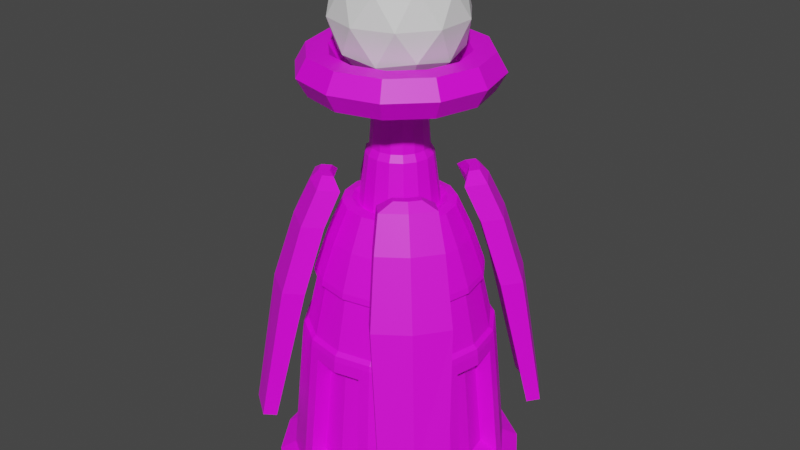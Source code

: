 # Source: AlienShieldGenerator.blend  (saved by Blender 3.6.11; exported with 4.5.12 LTS)
import bpy
from mathutils import Matrix  # noqa: F401  (used for matrix-valued properties, if any)

bpy.ops.wm.read_factory_settings(use_empty=True)
scene = bpy.context.scene
scene.name = 'Scene'

# ---- collections
col_collection = bpy.data.collections.new('Collection'); scene.collection.children.link(col_collection)

# ---- images (referenced by path relative to the original .blend; pixels are not part of the script)
import os
ASSET_DIR = os.environ.get("B2B_ASSET_DIR", "")  # directory of the original .blend (textures are referenced by path, not embedded)
HERE = os.path.dirname(os.path.abspath(__file__))  # packed textures are extracted next to this script under _unpacked/

def load_image(name, relpath, width, height, colorspace="sRGB"):
    """Load a texture the original file referenced (path relative to the .blend, or extracted next to this script)."""
    p = next((c for c in (os.path.join(HERE, relpath), os.path.join(ASSET_DIR, relpath)) if relpath and os.path.exists(c)), "")
    if p:
        img = bpy.data.images.load(p, check_existing=True)
        img.name = name
    else:  # same state as the original file: an image datablock whose file is absent (Cycles renders it pink)
        img = bpy.data.images.new(name, width, height)
        img.source = "FILE"
        img.filepath = "//" + (relpath or name)
    img.colorspace_settings.name = colorspace
    return img
img_blue_team_png = load_image('blue_team.png', 'blue_team.png', 1024, 1024, 'sRGB')

# ---- materials (node trees are filled in below, after node groups)
mat_material = bpy.data.materials.new('Material')
mat_material.alpha_threshold = 0.0
mat_material.use_transparent_shadow = False
mat_material.roughness = 0.5
mat_material.line_color = (0.0, 0.0, 0.0, 1.0)

# ---- material node trees
mat_material.use_nodes = True; mat_material.node_tree.nodes.clear()
_N = mat_material.node_tree.nodes; _L = mat_material.node_tree.links
n0 = _N.new('ShaderNodeOutputMaterial'); n0.name = 'Material Output'; n0.location = (300, 300)
n1 = _N.new('ShaderNodeBsdfPrincipled'); n1.name = 'Principled BSDF'; n1.location = (10, 300)
n1.distribution = 'GGX'
n1.subsurface_method = 'RANDOM_WALK_SKIN'
n1.inputs[3].default_value = 1.45
n1.inputs[27].default_value = (0.0, 0.0, 0.0, 1.0)
n1.inputs[28].default_value = 1.0
n2 = _N.new('ShaderNodeTexImage'); n2.name = 'Image Texture'; n2.location = (-280, 280)
n2.image = img_blue_team_png
_L.new(n1.outputs[0], n0.inputs[0])
_L.new(n2.outputs[0], n1.inputs[0])
n0.is_active_output = True

# ---- world
world_world = bpy.data.worlds.new('World'); scene.world = world_world
world_world.use_nodes = True; world_world.node_tree.nodes.clear()
_N = world_world.node_tree.nodes; _L = world_world.node_tree.links
n0 = _N.new('ShaderNodeOutputWorld'); n0.name = 'World Output'; n0.location = (300, 300)
n1 = _N.new('ShaderNodeBackground'); n1.name = 'Background'; n1.location = (10, 300)
n1.inputs[0].default_value = (0.05088, 0.05088, 0.05088, 1.0)
_L.new(n1.outputs[0], n0.inputs[0])
n0.is_active_output = True
world_world.color = (0.05088, 0.05088, 0.05088)
world_world.use_sun_shadow = False
world_world.sun_shadow_jitter_overblur = 0.0

# ---- meshes
me_cylinder = bpy.data.meshes.new('Cylinder')
me_cylinder.from_pydata([(0.0, 0.9907, 0.2832), (-1.819e-09, 0.8677, 1.535), (0.2779, 0.9351, 0.2831), (0.3321, 0.8017, 1.535), (0.7071, 0.7071, 0.1805), (0.6136, 0.6136, 1.535), (0.9351, 0.2779, 0.2831), (0.8017, 0.3321, 1.535), (0.9907, 0.0, 0.2832), (0.8677, -1.364e-09, 1.535), (0.9351, -0.2779, 0.2831), (0.8017, -0.3321, 1.535), (0.7071, -0.7071, 0.1805), (0.6136, -0.6136, 1.535), (0.2779, -0.9351, 0.2831), (0.3321, -0.8017, 1.535), (0.0, -0.9907, 0.2832), (-1.819e-09, -0.8677, 1.535), (-0.2779, -0.9351, 0.2831), (-0.3321, -0.8017, 1.535), (-0.7071, -0.7071, 0.1805), (-0.6136, -0.6136, 1.535), (-0.9351, -0.2779, 0.2831), (-0.8017, -0.3321, 1.535), (-0.9907, 0.0, 0.2832), (-0.8677, -1.364e-09, 1.535), (-0.9351, 0.2779, 0.2831), (-0.8017, 0.3321, 1.535), (-0.7071, 0.7071, 0.1805), (-0.6136, 0.6136, 1.535), (-0.2779, 0.9351, 0.2831), (-0.3321, 0.8017, 1.535), (0.2915, 0.7038, 2.053), (-1.557e-09, 0.7618, 2.053), (0.5387, 0.5387, 2.053), (0.7038, 0.2915, 2.053), (0.7618, -1.704e-09, 2.053), (0.7038, -0.2915, 2.053), (0.5387, -0.5387, 2.053), (0.2915, -0.7038, 2.053), (-1.557e-09, -0.7618, 2.053), (-0.2915, -0.7038, 2.053), (-0.5387, -0.5387, 2.053), (-0.7038, -0.2915, 2.053), (-0.7618, -1.704e-09, 2.053), (-0.7038, 0.2915, 2.053), (-0.5387, 0.5387, 2.053), (-0.2915, 0.7038, 2.053), (0.2433, 0.5874, 2.432), (-1.02e-08, 0.6358, 2.432), (0.4496, 0.4496, 2.432), (0.5874, 0.2433, 2.432), (0.6358, -2.015e-09, 2.432), (0.5874, -0.2433, 2.432), (0.4496, -0.4496, 2.432), (0.2433, -0.5874, 2.432), (-1.02e-08, -0.6358, 2.432), (-0.2433, -0.5874, 2.432), (-0.4496, -0.4496, 2.432), (-0.5874, -0.2433, 2.432), (-0.6358, -2.015e-09, 2.432), (-0.5874, 0.2433, 2.432), (-0.4496, 0.4496, 2.432), (-0.2433, 0.5874, 2.432), (0.1915, 0.4624, 2.725), (-2.092e-08, 0.5005, 2.725), (0.3539, 0.3539, 2.725), (0.4624, 0.1915, 2.725), (0.5005, -1.587e-09, 2.725), (0.4624, -0.1915, 2.725), (0.3539, -0.3539, 2.725), (0.1915, -0.4624, 2.725), (-2.092e-08, -0.5005, 2.725), (-0.1915, -0.4624, 2.725), (-0.3539, -0.3539, 2.725), (-0.4624, -0.1915, 2.725), (-0.5005, -1.587e-09, 2.725), (-0.4624, 0.1915, 2.725), (-0.3539, 0.3539, 2.725), (-0.1915, 0.4624, 2.725), (0.1585, 0.3828, 2.742), (-1.395e-08, 0.4143, 2.742), (0.293, 0.293, 2.742), (0.3828, 0.1585, 2.742), (0.4143, -1.313e-09, 2.742), (0.3828, -0.1585, 2.742), (0.293, -0.293, 2.742), (0.1585, -0.3828, 2.742), (-1.395e-08, -0.4143, 2.742), (-0.1585, -0.3828, 2.742), (-0.293, -0.293, 2.742), (-0.3828, -0.1585, 2.742), (-0.4143, -1.313e-09, 2.742), (-0.3828, 0.1585, 2.742), (-0.293, 0.293, 2.742), (-0.1585, 0.3828, 2.742), (0.1363, 0.329, 2.703), (-1.343e-08, 0.3561, 2.703), (0.2518, 0.2518, 2.703), (0.329, 0.1363, 2.703), (0.3561, -6.055e-10, 2.703), (0.329, -0.1363, 2.703), (0.2518, -0.2518, 2.703), (0.1363, -0.329, 2.703), (-1.343e-08, -0.3561, 2.703), (-0.1363, -0.329, 2.703), (-0.2518, -0.2518, 2.703), (-0.329, -0.1363, 2.703), (-0.3561, -6.055e-10, 2.703), (-0.329, 0.1363, 2.703), (-0.2518, 0.2518, 2.703), (-0.1363, 0.329, 2.703), (0.1133, 0.2736, 3.167), (-4.757e-08, 0.2961, 3.167), (0.2094, 0.2094, 3.167), (0.2736, 0.1133, 3.167), (0.2961, -8.172e-10, 3.167), (0.2736, -0.1133, 3.167), (0.2094, -0.2094, 3.167), (0.1133, -0.2736, 3.167), (-4.757e-08, -0.2961, 3.167), (-0.1133, -0.2736, 3.167), (-0.2094, -0.2094, 3.167), (-0.2736, -0.1133, 3.167), (-0.2961, -8.172e-10, 3.167), (-0.2736, 0.1133, 3.167), (-0.2094, 0.2094, 3.167), (-0.1133, 0.2736, 3.167), (0.4381, 1.058, -0.05111), (0.8095, 0.8095, -0.05111), (1.058, 0.4381, -0.05111), (1.145, -1.079e-09, -0.05111), (1.058, -0.4381, -0.05111), (0.8095, -0.8095, -0.05111), (0.4381, -1.058, -0.05111), (-2.074e-09, -1.145, -0.05111), (-0.4381, -1.058, -0.05111), (-0.8095, -0.8095, -0.05111), (-1.058, -0.4381, -0.05111), (-1.145, -1.079e-09, -0.05111), (-1.058, 0.4381, -0.05111), (-0.8095, 0.8095, -0.05111), (-2.074e-09, 1.145, -0.05111), (-0.4381, 1.058, -0.05111), (-0.4381, 1.058, 0.1077), (-0.8095, 0.8095, 0.1077), (-1.058, 0.4381, 0.1077), (-1.145, -1.079e-09, 0.1077), (-1.058, -0.4381, 0.1077), (-0.8095, -0.8095, 0.1077), (-0.4381, -1.058, 0.1077), (-2.222e-09, -1.145, 0.1077), (0.4381, -1.058, 0.1077), (0.8095, -0.8095, 0.1077), (1.058, -0.4381, 0.1077), (1.145, -1.079e-09, 0.1077), (1.058, 0.4381, 0.1077), (0.8095, 0.8095, 0.1077), (0.4381, 1.058, 0.1077), (-2.222e-09, 1.145, 0.1077), (0.2385, 0.8401, 1.38), (-1.819e-09, 0.8872, 1.38), (0.6208, 0.6208, 1.483), (0.8401, 0.2385, 1.38), (0.8872, -1.364e-09, 1.38), (0.8401, -0.2385, 1.38), (0.6208, -0.6208, 1.483), (0.2385, -0.8401, 1.38), (-1.819e-09, -0.8872, 1.38), (-0.2385, -0.8401, 1.38), (-0.6208, -0.6208, 1.483), (-0.8401, -0.2385, 1.38), (-0.8872, -1.364e-09, 1.38), (-0.8401, 0.2385, 1.38), (-0.6208, 0.6208, 1.483), (-0.2385, 0.8401, 1.38), (0.2876, 0.6944, 2.105), (-1.557e-09, 0.7516, 2.105), (0.5315, 0.5315, 2.105), (0.6944, 0.2876, 2.105), (0.7516, -1.704e-09, 2.105), (0.6944, -0.2876, 2.105), (0.5315, -0.5315, 2.105), (0.2876, -0.6944, 2.105), (-1.557e-09, -0.7516, 2.105), (-0.2876, -0.6944, 2.105), (-0.5315, -0.5315, 2.105), (-0.6944, -0.2876, 2.105), (-0.7516, -1.704e-09, 2.105), (-0.6944, 0.2876, 2.105), (-0.5315, 0.5315, 2.105), (-0.2876, 0.6944, 2.105), (0.7669, 0.3177, 1.567), (0.6733, 0.2789, 2.021), (0.7288, -1.63e-09, 2.021), (0.8301, -1.305e-09, 1.567), (-1.946e-09, -0.8301, 1.567), (-1.696e-09, -0.7288, 2.021), (-0.2789, -0.6733, 2.021), (-0.3177, -0.7669, 1.567), (-0.7669, 0.3177, 1.567), (-0.6733, 0.2789, 2.021), (-0.5153, 0.5153, 2.021), (-0.587, 0.587, 1.567), (0.3177, 0.7669, 1.567), (0.2789, 0.6733, 2.021), (0.5153, 0.5153, 2.021), (0.587, 0.587, 1.567), (0.587, -0.587, 1.567), (0.5153, -0.5153, 2.021), (0.2789, -0.6733, 2.021), (0.3177, -0.7669, 1.567), (-0.7669, -0.3177, 1.567), (-0.6733, -0.2789, 2.021), (-0.7288, -1.63e-09, 2.021), (-0.8301, -1.305e-09, 1.567), (0.6733, -0.2789, 2.021), (0.7669, -0.3177, 1.567), (-0.5153, -0.5153, 2.021), (-0.587, -0.587, 1.567), (-0.2789, 0.6733, 2.021), (-0.3177, 0.7669, 1.567), (-1.946e-09, 0.8301, 1.567), (-1.696e-09, 0.7288, 2.021), (0.0, 1.0, 0.1805), (0.3827, 0.9239, 0.1805), (0.336, 0.8111, 1.483), (-1.819e-09, 0.878, 1.483), (0.8111, 0.336, 1.483), (0.9239, 0.3827, 0.1805), (1.0, 0.0, 0.1805), (0.878, -1.364e-09, 1.483), (0.9239, -0.3827, 0.1805), (0.8111, -0.336, 1.483), (0.336, -0.8111, 1.483), (0.3827, -0.9239, 0.1805), (0.0, -1.0, 0.1805), (-1.819e-09, -0.878, 1.483), (-0.3827, -0.9239, 0.1805), (-0.336, -0.8111, 1.483), (-0.8111, -0.336, 1.483), (-0.9239, -0.3827, 0.1805), (-1.0, 0.0, 0.1805), (-0.878, -1.364e-09, 1.483), (-0.9239, 0.3827, 0.1805), (-0.8111, 0.336, 1.483), (-0.336, 0.8111, 1.483), (-0.3827, 0.9239, 0.1805), (-2.044e-10, 0.8276, 0.3735), (-1.724e-09, 0.7412, 1.29), (0.7412, 8.719e-11, 1.29), (0.8276, 1.227e-09, 0.3735), (-1.724e-09, -0.7412, 1.29), (-2.044e-10, -0.8276, 0.3735), (-0.7412, 8.719e-11, 1.29), (-0.8276, 1.227e-09, 0.3735), (0.2321, 0.7812, 0.3734), (0.1993, 0.7018, 1.29), (0.7018, 0.1993, 1.29), (0.7812, 0.2321, 0.3734), (0.7812, -0.2321, 0.3734), (0.7018, -0.1993, 1.29), (0.1993, -0.7018, 1.29), (0.2321, -0.7812, 0.3734), (-0.2321, -0.7812, 0.3734), (-0.1993, -0.7018, 1.29), (-0.7018, -0.1993, 1.29), (-0.7812, -0.2321, 0.3734), (-0.7812, 0.2321, 0.3734), (-0.7018, 0.1993, 1.29), (-0.1993, 0.7018, 1.29), (-0.2321, 0.7812, 0.3734), (0.09981, 0.241, 3.23), (-6.014e-08, 0.2608, 3.23), (0.1844, 0.1844, 3.23), (0.241, 0.09981, 3.23), (0.2608, -6.086e-10, 3.23), (0.241, -0.09981, 3.23), (0.1844, -0.1844, 3.23), (0.09981, -0.241, 3.23), (-6.014e-08, -0.2608, 3.23), (-0.09981, -0.241, 3.23), (-0.1844, -0.1844, 3.23), (-0.241, -0.09981, 3.23), (-0.2608, -6.086e-10, 3.23), (-0.241, 0.09981, 3.23), (-0.1844, 0.1844, 3.23), (-0.09981, 0.241, 3.23), (0.07542, 0.1821, 4.152), (-2.623e-07, 0.1971, 4.152), (0.1394, 0.1394, 4.152), (0.1821, 0.07542, 4.152), (0.1971, -4.328e-10, 4.152), (0.1821, -0.07542, 4.152), (0.1394, -0.1394, 4.152), (0.07542, -0.1821, 4.152), (-2.623e-07, -0.1971, 4.152), (-0.07542, -0.1821, 4.152), (-0.1394, -0.1394, 4.152), (-0.1821, -0.07542, 4.152), (-0.1971, -4.328e-10, 4.152), (-0.1821, 0.07542, 4.152), (-0.1394, 0.1394, 4.152), (-0.07542, 0.1821, 4.152)], [], [(161, 160, 257, 249), (225, 226, 162, 4), (4, 162, 228, 229), (175, 161, 249, 270), (165, 10, 260, 261), (232, 233, 166, 12), (12, 166, 234, 235), (22, 171, 266, 267), (2, 0, 248, 256), (238, 239, 170, 20), (20, 170, 240, 241), (0, 30, 271, 248), (164, 165, 261, 250), (244, 245, 174, 28), (38, 39, 210, 209), (28, 174, 246, 247), (169, 18, 264, 265), (225, 4, 157, 158), (191, 190, 62, 63), (19, 17, 196, 199), (37, 38, 209, 216), (17, 15, 211, 196), (36, 37, 216, 194), (15, 13, 208, 211), (35, 36, 194, 193), (13, 11, 217, 208), (34, 35, 193, 206), (47, 33, 223, 220), (11, 9, 195, 217), (32, 34, 206, 205), (46, 47, 220, 202), (9, 7, 192, 195), (33, 32, 205, 223), (45, 46, 202, 201), (61, 60, 76, 77), (184, 183, 55, 56), (176, 177, 49, 48), (177, 191, 63, 49), (185, 184, 56, 57), (178, 176, 48, 50), (186, 185, 57, 58), (179, 178, 50, 51), (187, 186, 58, 59), (180, 179, 51, 52), (188, 187, 59, 60), (181, 180, 52, 53), (189, 188, 60, 61), (182, 181, 53, 54), (190, 189, 61, 62), (183, 182, 54, 55), (67, 66, 82, 83), (54, 53, 69, 70), (62, 61, 77, 78), (55, 54, 70, 71), (63, 62, 78, 79), (56, 55, 71, 72), (48, 49, 65, 64), (49, 63, 79, 65), (57, 56, 72, 73), (50, 48, 64, 66), (58, 57, 73, 74), (51, 50, 66, 67), (59, 58, 74, 75), (52, 51, 67, 68), (60, 59, 75, 76), (53, 52, 68, 69), (88, 87, 103, 104), (75, 74, 90, 91), (68, 67, 83, 84), (76, 75, 91, 92), (69, 68, 84, 85), (77, 76, 92, 93), (70, 69, 85, 86), (78, 77, 93, 94), (71, 70, 86, 87), (79, 78, 94, 95), (72, 71, 87, 88), (64, 65, 81, 80), (65, 79, 95, 81), (73, 72, 88, 89), (66, 64, 80, 82), (74, 73, 89, 90), (109, 108, 124, 125), (80, 81, 97, 96), (81, 95, 111, 97), (89, 88, 104, 105), (82, 80, 96, 98), (90, 89, 105, 106), (83, 82, 98, 99), (91, 90, 106, 107), (84, 83, 99, 100), (92, 91, 107, 108), (85, 84, 100, 101), (93, 92, 108, 109), (86, 85, 101, 102), (94, 93, 109, 110), (87, 86, 102, 103), (95, 94, 110, 111), (102, 101, 117, 118), (110, 109, 125, 126), (103, 102, 118, 119), (111, 110, 126, 127), (104, 103, 119, 120), (96, 97, 113, 112), (97, 111, 127, 113), (105, 104, 120, 121), (98, 96, 112, 114), (106, 105, 121, 122), (99, 98, 114, 115), (107, 106, 122, 123), (100, 99, 115, 116), (108, 107, 123, 124), (101, 100, 116, 117), (158, 157, 129, 128), (125, 124, 284, 285), (148, 147, 139, 138), (124, 123, 283, 284), (155, 154, 132, 131), (123, 122, 282, 283), (147, 146, 140, 139), (122, 121, 281, 282), (157, 156, 130, 129), (121, 120, 280, 281), (146, 145, 141, 140), (120, 119, 279, 280), (154, 153, 133, 132), (145, 144, 143, 141), (119, 118, 278, 279), (152, 151, 135, 134), (156, 155, 131, 130), (144, 159, 142, 143), (153, 152, 134, 133), (151, 150, 136, 135), (159, 158, 128, 142), (150, 149, 137, 136), (142, 128, 129, 130, 131, 132, 133, 134, 135, 136, 137, 138, 139, 140, 141, 143), (244, 28, 145, 146), (236, 238, 150, 151), (229, 230, 155, 156), (247, 224, 159, 144), (20, 241, 148, 149), (232, 12, 153, 154), (242, 244, 146, 147), (224, 225, 158, 159), (235, 236, 151, 152), (1, 3, 226, 227), (3, 5, 162, 226), (5, 7, 228, 162), (7, 9, 231, 228), (9, 11, 233, 231), (11, 13, 166, 233), (13, 15, 234, 166), (15, 17, 237, 234), (17, 19, 239, 237), (19, 21, 170, 239), (21, 23, 240, 170), (23, 25, 243, 240), (25, 27, 245, 243), (27, 29, 174, 245), (29, 31, 246, 174), (31, 1, 227, 246), (32, 33, 177, 176), (34, 32, 176, 178), (35, 34, 178, 179), (36, 35, 179, 180), (37, 36, 180, 181), (38, 37, 181, 182), (39, 38, 182, 183), (40, 39, 183, 184), (41, 40, 184, 185), (42, 41, 185, 186), (43, 42, 186, 187), (44, 43, 187, 188), (45, 44, 188, 189), (46, 45, 189, 190), (47, 46, 190, 191), (33, 47, 191, 177), (195, 192, 193, 194), (199, 196, 197, 198), (203, 200, 201, 202), (207, 204, 205, 206), (211, 208, 209, 210), (215, 212, 213, 214), (217, 195, 194, 216), (219, 199, 198, 218), (221, 203, 202, 220), (192, 207, 206, 193), (196, 211, 210, 197), (204, 222, 223, 205), (200, 215, 214, 201), (208, 217, 216, 209), (212, 219, 218, 213), (222, 221, 220, 223), (21, 19, 199, 219), (39, 40, 197, 210), (23, 21, 219, 212), (40, 41, 198, 197), (25, 23, 212, 215), (41, 42, 218, 198), (27, 25, 215, 200), (42, 43, 213, 218), (29, 27, 200, 203), (3, 1, 222, 204), (43, 44, 214, 213), (31, 29, 203, 221), (5, 3, 204, 207), (44, 45, 201, 214), (1, 31, 221, 222), (7, 5, 207, 192), (0, 2, 225, 224), (160, 161, 227, 226), (2, 160, 226, 225), (163, 6, 229, 228), (6, 8, 230, 229), (164, 163, 228, 231), (8, 10, 232, 230), (165, 164, 231, 233), (10, 165, 233, 232), (167, 14, 235, 234), (14, 16, 236, 235), (168, 167, 234, 237), (16, 18, 238, 236), (169, 168, 237, 239), (18, 169, 239, 238), (171, 22, 241, 240), (22, 24, 242, 241), (172, 171, 240, 243), (24, 26, 244, 242), (173, 172, 243, 245), (26, 173, 245, 244), (175, 30, 247, 246), (30, 0, 224, 247), (161, 175, 246, 227), (248, 249, 257, 256), (259, 258, 250, 251), (251, 250, 261, 260), (263, 262, 252, 253), (253, 252, 265, 264), (267, 266, 254, 255), (255, 254, 269, 268), (271, 270, 249, 248), (24, 22, 267, 255), (14, 167, 262, 263), (160, 2, 256, 257), (171, 172, 254, 266), (16, 14, 263, 253), (6, 163, 258, 259), (26, 24, 255, 268), (167, 168, 252, 262), (8, 6, 259, 251), (172, 173, 269, 254), (18, 16, 253, 264), (163, 164, 250, 258), (173, 26, 268, 269), (168, 169, 265, 252), (10, 8, 251, 260), (30, 175, 270, 271), (275, 274, 290, 291), (283, 282, 298, 299), (276, 275, 291, 292), (284, 283, 299, 300), (277, 276, 292, 293), (285, 284, 300, 301), (278, 277, 293, 294), (286, 285, 301, 302), (279, 278, 294, 295), (287, 286, 302, 303), (280, 279, 295, 296), (272, 273, 289, 288), (273, 287, 303, 289), (281, 280, 296, 297), (274, 272, 288, 290), (282, 281, 297, 298), (126, 125, 285, 286), (4, 229, 156, 157), (112, 113, 273, 272), (127, 126, 286, 287), (28, 247, 144, 145), (114, 112, 272, 274), (113, 127, 287, 273), (238, 20, 149, 150), (115, 114, 274, 275), (230, 232, 154, 155), (116, 115, 275, 276), (241, 242, 147, 148), (117, 116, 276, 277), (12, 235, 152, 153), (118, 117, 277, 278), (149, 148, 138, 137)])
_uv = me_cylinder.uv_layers.new(name='UVMap')
_uv.uv.foreach_set('vector', [0.1875, 0.6475, 0.1875, 0.6475, 0.1875, 0.6475, 0.1875, 0.6475, 0.1396, 0.3075, 0.1396, 0.3075, 0.1396, 0.3075, 0.1396, 0.3075, 0.1396, 0.3075, 0.1396, 0.3075, 0.1396, 0.3075, 0.1396, 0.3075, 0.1875, 0.6475, 0.1875, 0.6475, 0.1875, 0.6475, 0.1875, 0.6475, 0.1875, 0.6475, 0.1875, 0.6475, 0.1875, 0.6475, 0.1875, 0.6475, 0.1396, 0.3075, 0.1396, 0.3075, 0.1396, 0.3075, 0.1396, 0.3075, 0.1396, 0.3075, 0.1396, 0.3075, 0.1396, 0.3075, 0.1396, 0.3075, 0.1875, 0.6475, 0.1875, 0.6475, 0.1875, 0.6475, 0.1875, 0.6475, 0.1875, 0.6475, 0.1875, 0.6475, 0.1875, 0.6475, 0.1875, 0.6475, 0.1396, 0.3075, 0.1396, 0.3075, 0.1396, 0.3075, 0.1396, 0.3075, 0.1396, 0.3075, 0.1396, 0.3075, 0.1396, 0.3075, 0.1396, 0.3075, 0.1875, 0.6475, 0.1875, 0.6475, 0.1875, 0.6475, 0.1875, 0.6475, 0.1875, 0.6475, 0.1875, 0.6475, 0.1875, 0.6475, 0.1875, 0.6475, 0.1396, 0.3075, 0.1396, 0.3075, 0.1396, 0.3075, 0.1396, 0.3075, 0.1896, 0.675, 0.1896, 0.675, 0.1896, 0.675, 0.1896, 0.675, 0.1396, 0.3075, 0.1396, 0.3075, 0.1396, 0.3075, 0.1396, 0.3075, 0.1875, 0.6475, 0.1875, 0.6475, 0.1875, 0.6475, 0.1875, 0.6475, 0.5354, 0.32, 0.5354, 0.32, 0.5354, 0.32, 0.5354, 0.32, 0.1396, 0.3075, 0.1396, 0.3075, 0.1396, 0.3075, 0.1396, 0.3075, 0.1896, 0.675, 0.1896, 0.675, 0.1896, 0.675, 0.1896, 0.675, 0.1896, 0.675, 0.1896, 0.675, 0.1896, 0.675, 0.1896, 0.675, 0.1896, 0.675, 0.1896, 0.675, 0.1896, 0.675, 0.1896, 0.675, 0.1896, 0.675, 0.1896, 0.675, 0.1896, 0.675, 0.1896, 0.675, 0.1896, 0.675, 0.1896, 0.675, 0.1896, 0.675, 0.1896, 0.675, 0.1896, 0.675, 0.1896, 0.675, 0.1896, 0.675, 0.1896, 0.675, 0.1896, 0.675, 0.1896, 0.675, 0.1896, 0.675, 0.1896, 0.675, 0.1896, 0.675, 0.1896, 0.675, 0.1896, 0.675, 0.1896, 0.675, 0.1896, 0.675, 0.1896, 0.675, 0.1896, 0.675, 0.1896, 0.675, 0.1896, 0.675, 0.1896, 0.675, 0.1896, 0.675, 0.1896, 0.675, 0.1896, 0.675, 0.1896, 0.675, 0.1896, 0.675, 0.1896, 0.675, 0.1896, 0.675, 0.1896, 0.675, 0.1896, 0.675, 0.1896, 0.675, 0.1896, 0.675, 0.1896, 0.675, 0.1896, 0.675, 0.1896, 0.675, 0.1896, 0.675, 0.1896, 0.675, 0.1896, 0.675, 0.1896, 0.675, 0.1896, 0.675, 0.1896, 0.675, 0.1896, 0.675, 0.1896, 0.675, 0.1396, 0.3075, 0.1396, 0.3075, 0.1396, 0.3075, 0.1396, 0.3075, 0.1396, 0.3075, 0.1396, 0.3075, 0.1396, 0.3075, 0.1396, 0.3075, 0.1396, 0.3075, 0.1396, 0.3075, 0.1396, 0.3075, 0.1396, 0.3075, 0.1396, 0.3075, 0.1396, 0.3075, 0.1396, 0.3075, 0.1396, 0.3075, 0.1396, 0.3075, 0.1396, 0.3075, 0.1396, 0.3075, 0.1396, 0.3075, 0.1396, 0.3075, 0.1396, 0.3075, 0.1396, 0.3075, 0.1396, 0.3075, 0.1396, 0.3075, 0.1396, 0.3075, 0.1396, 0.3075, 0.1396, 0.3075, 0.1396, 0.3075, 0.1396, 0.3075, 0.1396, 0.3075, 0.1396, 0.3075, 0.1396, 0.3075, 0.1396, 0.3075, 0.1396, 0.3075, 0.1396, 0.3075, 0.1396, 0.3075, 0.1396, 0.3075, 0.1396, 0.3075, 0.1396, 0.3075, 0.1396, 0.3075, 0.1396, 0.3075, 0.1396, 0.3075, 0.1396, 0.3075, 0.1396, 0.3075, 0.1396, 0.3075, 0.1396, 0.3075, 0.1396, 0.3075, 0.1396, 0.3075, 0.1396, 0.3075, 0.1396, 0.3075, 0.1396, 0.3075, 0.1396, 0.3075, 0.1396, 0.3075, 0.1396, 0.3075, 0.1396, 0.3075, 0.1396, 0.3075, 0.1396, 0.3075, 0.1396, 0.3075, 0.1396, 0.3075, 0.1396, 0.3075, 0.1396, 0.3075, 0.1396, 0.3075, 0.1396, 0.3075, 0.1396, 0.3075, 0.1396, 0.3075, 0.1396, 0.3075, 0.1396, 0.3075, 0.1396, 0.3075, 0.1396, 0.3075, 0.1396, 0.3075, 0.1396, 0.3075, 0.1396, 0.3075, 0.1396, 0.3075, 0.1396, 0.3075, 0.1396, 0.3075, 0.1396, 0.3075, 0.1396, 0.3075, 0.1396, 0.3075, 0.1396, 0.3075, 0.1396, 0.3075, 0.1396, 0.3075, 0.1396, 0.3075, 0.1396, 0.3075, 0.1396, 0.3075, 0.1396, 0.3075, 0.1396, 0.3075, 0.1396, 0.3075, 0.1396, 0.3075, 0.1396, 0.3075, 0.1396, 0.3075, 0.1396, 0.3075, 0.1396, 0.3075, 0.1396, 0.3075, 0.1396, 0.3075, 0.1396, 0.3075, 0.1396, 0.3075, 0.1396, 0.3075, 0.1396, 0.3075, 0.1396, 0.3075, 0.1396, 0.3075, 0.1396, 0.3075, 0.1396, 0.3075, 0.1396, 0.3075, 0.1396, 0.3075, 0.1396, 0.3075, 0.1396, 0.3075, 0.1396, 0.3075, 0.1396, 0.3075, 0.1396, 0.3075, 0.1396, 0.3075, 0.1396, 0.3075, 0.1396, 0.3075, 0.1396, 0.3075, 0.1396, 0.3075, 0.1396, 0.3075, 0.1396, 0.3075, 0.1396, 0.3075, 0.1396, 0.3075, 0.1396, 0.3075, 0.1396, 0.3075, 0.1396, 0.3075, 0.1396, 0.3075, 0.1396, 0.3075, 0.1396, 0.3075, 0.1396, 0.3075, 0.1396, 0.3075, 0.1396, 0.3075, 0.1396, 0.3075, 0.1396, 0.3075, 0.1396, 0.3075, 0.1396, 0.3075, 0.1396, 0.3075, 0.1396, 0.3075, 0.1396, 0.3075, 0.1396, 0.3075, 0.1396, 0.3075, 0.1396, 0.3075, 0.1396, 0.3075, 0.1396, 0.3075, 0.1396, 0.3075, 0.1396, 0.3075, 0.1396, 0.3075, 0.1396, 0.3075, 0.1396, 0.3075, 0.1396, 0.3075, 0.1396, 0.3075, 0.1396, 0.3075, 0.1396, 0.3075, 0.1396, 0.3075, 0.1396, 0.3075, 0.1396, 0.3075, 0.1396, 0.3075, 0.1396, 0.3075, 0.1396, 0.3075, 0.1396, 0.3075, 0.1396, 0.3075, 0.1396, 0.3075, 0.1396, 0.3075, 0.1396, 0.3075, 0.1396, 0.3075, 0.1396, 0.3075, 0.1396, 0.3075, 0.1396, 0.3075, 0.1396, 0.3075, 0.1396, 0.3075, 0.1396, 0.3075, 0.1396, 0.3075, 0.1396, 0.3075, 0.1396, 0.3075, 0.1396, 0.3075, 0.1396, 0.3075, 0.1396, 0.3075, 0.1396, 0.3075, 0.1396, 0.3075, 0.1396, 0.3075, 0.1396, 0.3075, 0.1396, 0.3075, 0.1396, 0.3075, 0.1396, 0.3075, 0.1396, 0.3075, 0.1396, 0.3075, 0.1396, 0.3075, 0.1396, 0.3075, 0.1396, 0.3075, 0.1396, 0.3075, 0.1396, 0.3075, 0.1396, 0.3075, 0.1396, 0.3075, 0.1396, 0.3075, 0.1396, 0.3075, 0.1396, 0.3075, 0.1396, 0.3075, 0.1396, 0.3075, 0.1396, 0.3075, 0.1396, 0.3075, 0.1396, 0.3075, 0.1396, 0.3075, 0.1396, 0.3075, 0.1396, 0.3075, 0.1396, 0.3075, 0.1396, 0.3075, 0.1396, 0.3075, 0.1396, 0.3075, 0.1396, 0.3075, 0.1396, 0.3075, 0.1396, 0.3075, 0.1396, 0.3075, 0.1396, 0.3075, 0.1396, 0.3075, 0.1396, 0.3075, 0.1396, 0.3075, 0.1396, 0.3075, 0.1396, 0.3075, 0.1396, 0.3075, 0.1396, 0.3075, 0.1396, 0.3075, 0.1396, 0.3075, 0.1396, 0.3075, 0.1396, 0.3075, 0.1396, 0.3075, 0.1396, 0.3075, 0.1396, 0.3075, 0.1396, 0.3075, 0.1396, 0.3075, 0.1396, 0.3075, 0.1396, 0.3075, 0.1396, 0.3075, 0.1396, 0.3075, 0.1396, 0.3075, 0.1396, 0.3075, 0.1396, 0.3075, 0.1396, 0.3075, 0.1396, 0.3075, 0.1396, 0.3075, 0.1396, 0.3075, 0.1396, 0.3075, 0.1396, 0.3075, 0.1396, 0.3075, 0.1396, 0.3075, 0.1396, 0.3075, 0.1396, 0.3075, 0.1396, 0.3075, 0.1396, 0.3075, 0.1396, 0.3075, 0.1396, 0.3075, 0.1396, 0.3075, 0.1396, 0.3075, 0.1396, 0.3075, 0.1396, 0.3075, 0.1396, 0.3075, 0.1396, 0.3075, 0.1396, 0.3075, 0.1396, 0.3075, 0.1396, 0.3075, 0.1396, 0.3075, 0.1396, 0.3075, 0.1396, 0.3075, 0.1396, 0.3075, 0.1396, 0.3075, 0.1396, 0.3075, 0.1396, 0.3075, 0.1396, 0.3075, 0.1396, 0.3075, 0.1396, 0.3075, 0.1396, 0.3075, 0.1396, 0.3075, 0.1396, 0.3075, 0.1396, 0.3075, 0.1396, 0.3075, 0.1396, 0.3075, 0.1396, 0.3075, 0.1396, 0.3075, 0.1396, 0.3075, 0.1396, 0.3075, 0.1396, 0.3075, 0.1396, 0.3075, 0.1396, 0.3075, 0.1396, 0.3075, 0.1396, 0.3075, 0.1396, 0.3075, 0.1396, 0.3075, 0.1396, 0.3075, 0.1396, 0.3075, 0.1396, 0.3075, 0.1396, 0.3075, 0.1396, 0.3075, 0.1396, 0.3075, 0.1396, 0.3075, 0.1396, 0.3075, 0.1396, 0.3075, 0.1396, 0.3075, 0.1396, 0.3075, 0.1396, 0.3075, 0.1396, 0.3075, 0.1396, 0.3075, 0.1396, 0.3075, 0.1396, 0.3075, 0.1396, 0.3075, 0.1396, 0.3075, 0.1396, 0.3075, 0.1396, 0.3075, 0.1396, 0.3075, 0.1396, 0.3075, 0.1396, 0.3075, 0.1396, 0.3075, 0.1396, 0.3075, 0.1396, 0.3075, 0.1396, 0.3075, 0.1396, 0.3075, 0.1396, 0.3075, 0.1396, 0.3075, 0.1396, 0.3075, 0.1396, 0.3075, 0.1396, 0.3075, 0.1396, 0.3075, 0.5354, 0.32, 0.5354, 0.32, 0.5354, 0.32, 0.5354, 0.32, 0.1396, 0.3075, 0.1396, 0.3075, 0.1396, 0.3075, 0.1396, 0.3075, 0.5354, 0.32, 0.5354, 0.32, 0.5354, 0.32, 0.5354, 0.32, 0.1396, 0.3075, 0.1396, 0.3075, 0.1396, 0.3075, 0.1396, 0.3075, 0.5354, 0.32, 0.5354, 0.32, 0.5354, 0.32, 0.5354, 0.32, 0.1396, 0.3075, 0.1396, 0.3075, 0.1396, 0.3075, 0.1396, 0.3075, 0.5354, 0.32, 0.5354, 0.32, 0.5354, 0.32, 0.5354, 0.32, 0.1396, 0.3075, 0.1396, 0.3075, 0.1396, 0.3075, 0.1396, 0.3075, 0.5354, 0.32, 0.5354, 0.32, 0.5354, 0.32, 0.5354, 0.32, 0.1396, 0.3075, 0.1396, 0.3075, 0.1396, 0.3075, 0.1396, 0.3075, 0.5354, 0.32, 0.5354, 0.32, 0.5354, 0.32, 0.5354, 0.32, 0.1396, 0.3075, 0.1396, 0.3075, 0.1396, 0.3075, 0.1396, 0.3075, 0.5354, 0.32, 0.5354, 0.32, 0.5354, 0.32, 0.5354, 0.32, 0.5354, 0.32, 0.5354, 0.32, 0.5354, 0.32, 0.5354, 0.32, 0.1396, 0.3075, 0.1396, 0.3075, 0.1396, 0.3075, 0.1396, 0.3075, 0.5354, 0.32, 0.5354, 0.32, 0.5354, 0.32, 0.5354, 0.32, 0.5354, 0.32, 0.5354, 0.32, 0.5354, 0.32, 0.5354, 0.32, 0.5354, 0.32, 0.5354, 0.32, 0.5354, 0.32, 0.5354, 0.32, 0.5354, 0.32, 0.5354, 0.32, 0.5354, 0.32, 0.5354, 0.32, 0.5354, 0.32, 0.5354, 0.32, 0.5354, 0.32, 0.5354, 0.32, 0.5354, 0.32, 0.5354, 0.32, 0.5354, 0.32, 0.5354, 0.32, 0.5354, 0.32, 0.5354, 0.32, 0.5354, 0.32, 0.5354, 0.32, 0.1396, 0.3075, 0.1396, 0.3075, 0.1396, 0.3075, 0.1396, 0.3075, 0.1396, 0.3075, 0.1396, 0.3075, 0.1396, 0.3075, 0.1396, 0.3075, 0.1396, 0.3075, 0.1396, 0.3075, 0.1396, 0.3075, 0.1396, 0.3075, 0.1396, 0.3075, 0.1396, 0.3075, 0.1396, 0.3075, 0.1396, 0.3075, 0.5354, 0.32, 0.5354, 0.32, 0.5354, 0.32, 0.5354, 0.32, 0.5354, 0.32, 0.5354, 0.32, 0.5354, 0.32, 0.5354, 0.32, 0.5354, 0.32, 0.5354, 0.32, 0.5354, 0.32, 0.5354, 0.32, 0.5354, 0.32, 0.5354, 0.32, 0.5354, 0.32, 0.5354, 0.32, 0.5354, 0.32, 0.5354, 0.32, 0.5354, 0.32, 0.5354, 0.32, 0.5354, 0.32, 0.5354, 0.32, 0.5354, 0.32, 0.5354, 0.32, 0.5354, 0.32, 0.5354, 0.32, 0.5354, 0.32, 0.5354, 0.32, 0.5354, 0.32, 0.5354, 0.32, 0.5354, 0.32, 0.5354, 0.32, 0.5354, 0.32, 0.5354, 0.32, 0.5354, 0.32, 0.5354, 0.32, 0.1396, 0.3075, 0.1396, 0.3075, 0.1396, 0.3075, 0.1396, 0.3075, 0.1396, 0.3075, 0.1396, 0.3075, 0.1396, 0.3075, 0.1396, 0.3075, 0.1396, 0.3075, 0.1396, 0.3075, 0.1396, 0.3075, 0.1396, 0.3075, 0.1396, 0.3075, 0.1396, 0.3075, 0.1396, 0.3075, 0.1396, 0.3075, 0.1396, 0.3075, 0.1396, 0.3075, 0.1396, 0.3075, 0.1396, 0.3075, 0.1396, 0.3075, 0.1396, 0.3075, 0.1396, 0.3075, 0.1396, 0.3075, 0.1396, 0.3075, 0.1396, 0.3075, 0.1396, 0.3075, 0.1396, 0.3075, 0.1396, 0.3075, 0.1396, 0.3075, 0.1396, 0.3075, 0.1396, 0.3075, 0.1396, 0.3075, 0.1396, 0.3075, 0.1396, 0.3075, 0.1396, 0.3075, 0.1396, 0.3075, 0.1396, 0.3075, 0.1396, 0.3075, 0.1396, 0.3075, 0.1396, 0.3075, 0.1396, 0.3075, 0.1396, 0.3075, 0.1396, 0.3075, 0.1396, 0.3075, 0.1396, 0.3075, 0.1396, 0.3075, 0.1396, 0.3075, 0.1396, 0.3075, 0.1396, 0.3075, 0.1396, 0.3075, 0.1396, 0.3075, 0.1396, 0.3075, 0.1396, 0.3075, 0.1396, 0.3075, 0.1396, 0.3075, 0.1396, 0.3075, 0.1396, 0.3075, 0.1396, 0.3075, 0.1396, 0.3075, 0.1396, 0.3075, 0.1396, 0.3075, 0.1396, 0.3075, 0.1396, 0.3075, 0.1396, 0.3075, 0.1396, 0.3075, 0.1396, 0.3075, 0.1396, 0.3075, 0.1396, 0.3075, 0.1396, 0.3075, 0.1396, 0.3075, 0.1396, 0.3075, 0.1396, 0.3075, 0.1396, 0.3075, 0.1396, 0.3075, 0.1396, 0.3075, 0.1396, 0.3075, 0.1396, 0.3075, 0.1396, 0.3075, 0.1396, 0.3075, 0.1396, 0.3075, 0.1396, 0.3075, 0.1396, 0.3075, 0.1396, 0.3075, 0.1396, 0.3075, 0.1396, 0.3075, 0.1396, 0.3075, 0.1396, 0.3075, 0.1396, 0.3075, 0.1396, 0.3075, 0.1396, 0.3075, 0.1396, 0.3075, 0.1396, 0.3075, 0.1396, 0.3075, 0.1396, 0.3075, 0.1396, 0.3075, 0.1396, 0.3075, 0.1396, 0.3075, 0.1396, 0.3075, 0.1396, 0.3075, 0.1396, 0.3075, 0.1396, 0.3075, 0.1396, 0.3075, 0.1396, 0.3075, 0.1396, 0.3075, 0.1396, 0.3075, 0.1396, 0.3075, 0.1396, 0.3075, 0.1396, 0.3075, 0.1396, 0.3075, 0.1396, 0.3075, 0.1396, 0.3075, 0.1396, 0.3075, 0.1396, 0.3075, 0.1396, 0.3075, 0.1396, 0.3075, 0.1396, 0.3075, 0.1396, 0.3075, 0.1396, 0.3075, 0.1396, 0.3075, 0.1396, 0.3075, 0.1396, 0.3075, 0.1396, 0.3075, 0.1396, 0.3075, 0.1396, 0.3075, 0.1396, 0.3075, 0.1396, 0.3075, 0.1396, 0.3075, 0.2333, 0.53, 0.2333, 0.53, 0.2333, 0.53, 0.2333, 0.53, 0.2333, 0.53, 0.2333, 0.53, 0.2333, 0.53, 0.2333, 0.53, 0.2333, 0.53, 0.2333, 0.53, 0.2333, 0.53, 0.2333, 0.53, 0.2333, 0.53, 0.2333, 0.53, 0.2333, 0.53, 0.2333, 0.53, 0.2333, 0.53, 0.2333, 0.53, 0.2333, 0.53, 0.2333, 0.53, 0.2333, 0.53, 0.2333, 0.53, 0.2333, 0.53, 0.2333, 0.53, 0.2333, 0.53, 0.2333, 0.53, 0.2333, 0.53, 0.2333, 0.53, 0.2333, 0.53, 0.2333, 0.53, 0.2333, 0.53, 0.2333, 0.53, 0.2333, 0.53, 0.2333, 0.53, 0.2333, 0.53, 0.2333, 0.53, 0.2333, 0.53, 0.2333, 0.53, 0.2333, 0.53, 0.2333, 0.53, 0.2333, 0.53, 0.2333, 0.53, 0.2333, 0.53, 0.2333, 0.53, 0.2333, 0.53, 0.2333, 0.53, 0.2333, 0.53, 0.2333, 0.53, 0.2333, 0.53, 0.2333, 0.53, 0.2333, 0.53, 0.2333, 0.53, 0.2333, 0.53, 0.2333, 0.53, 0.2333, 0.53, 0.2333, 0.53, 0.2333, 0.53, 0.2333, 0.53, 0.2333, 0.53, 0.2333, 0.53, 0.2333, 0.53, 0.2333, 0.53, 0.2333, 0.53, 0.2333, 0.53, 0.1896, 0.675, 0.1896, 0.675, 0.1896, 0.675, 0.1896, 0.675, 0.1896, 0.675, 0.1896, 0.675, 0.1896, 0.675, 0.1896, 0.675, 0.1896, 0.675, 0.1896, 0.675, 0.1896, 0.675, 0.1896, 0.675, 0.1896, 0.675, 0.1896, 0.675, 0.1896, 0.675, 0.1896, 0.675, 0.1896, 0.675, 0.1896, 0.675, 0.1896, 0.675, 0.1896, 0.675, 0.1896, 0.675, 0.1896, 0.675, 0.1896, 0.675, 0.1896, 0.675, 0.1896, 0.675, 0.1896, 0.675, 0.1896, 0.675, 0.1896, 0.675, 0.1896, 0.675, 0.1896, 0.675, 0.1896, 0.675, 0.1896, 0.675, 0.1896, 0.675, 0.1896, 0.675, 0.1896, 0.675, 0.1896, 0.675, 0.1896, 0.675, 0.1896, 0.675, 0.1896, 0.675, 0.1896, 0.675, 0.1896, 0.675, 0.1896, 0.675, 0.1896, 0.675, 0.1896, 0.675, 0.1896, 0.675, 0.1896, 0.675, 0.1896, 0.675, 0.1896, 0.675, 0.1896, 0.675, 0.1896, 0.675, 0.1896, 0.675, 0.1896, 0.675, 0.1896, 0.675, 0.1896, 0.675, 0.1896, 0.675, 0.1896, 0.675, 0.1896, 0.675, 0.1896, 0.675, 0.1896, 0.675, 0.1896, 0.675, 0.1896, 0.675, 0.1896, 0.675, 0.1896, 0.675, 0.1896, 0.675, 0.1396, 0.3075, 0.1396, 0.3075, 0.1396, 0.3075, 0.1396, 0.3075, 0.1396, 0.3075, 0.1396, 0.3075, 0.1396, 0.3075, 0.1396, 0.3075, 0.1396, 0.3075, 0.1396, 0.3075, 0.1396, 0.3075, 0.1396, 0.3075, 0.1396, 0.3075, 0.1396, 0.3075, 0.1396, 0.3075, 0.1396, 0.3075, 0.1396, 0.3075, 0.1396, 0.3075, 0.1396, 0.3075, 0.1396, 0.3075, 0.1396, 0.3075, 0.1396, 0.3075, 0.1396, 0.3075, 0.1396, 0.3075, 0.1396, 0.3075, 0.1396, 0.3075, 0.1396, 0.3075, 0.1396, 0.3075, 0.1396, 0.3075, 0.1396, 0.3075, 0.1396, 0.3075, 0.1396, 0.3075, 0.1396, 0.3075, 0.1396, 0.3075, 0.1396, 0.3075, 0.1396, 0.3075, 0.1396, 0.3075, 0.1396, 0.3075, 0.1396, 0.3075, 0.1396, 0.3075, 0.1396, 0.3075, 0.1396, 0.3075, 0.1396, 0.3075, 0.1396, 0.3075, 0.1396, 0.3075, 0.1396, 0.3075, 0.1396, 0.3075, 0.1396, 0.3075, 0.1396, 0.3075, 0.1396, 0.3075, 0.1396, 0.3075, 0.1396, 0.3075, 0.1396, 0.3075, 0.1396, 0.3075, 0.1396, 0.3075, 0.1396, 0.3075, 0.1396, 0.3075, 0.1396, 0.3075, 0.1396, 0.3075, 0.1396, 0.3075, 0.1396, 0.3075, 0.1396, 0.3075, 0.1396, 0.3075, 0.1396, 0.3075, 0.1396, 0.3075, 0.1396, 0.3075, 0.1396, 0.3075, 0.1396, 0.3075, 0.1396, 0.3075, 0.1396, 0.3075, 0.1396, 0.3075, 0.1396, 0.3075, 0.1396, 0.3075, 0.1396, 0.3075, 0.1396, 0.3075, 0.1396, 0.3075, 0.1396, 0.3075, 0.1396, 0.3075, 0.1396, 0.3075, 0.1396, 0.3075, 0.1396, 0.3075, 0.1396, 0.3075, 0.1396, 0.3075, 0.1396, 0.3075, 0.1396, 0.3075, 0.1396, 0.3075, 0.1396, 0.3075, 0.1396, 0.3075, 0.1396, 0.3075, 0.1396, 0.3075, 0.1396, 0.3075, 0.1396, 0.3075, 0.1396, 0.3075, 0.1396, 0.3075, 0.1396, 0.3075, 0.1396, 0.3075, 0.2333, 0.53, 0.2333, 0.53, 0.2333, 0.53, 0.2333, 0.53, 0.2333, 0.53, 0.2333, 0.53, 0.2333, 0.53, 0.2333, 0.53, 0.2333, 0.53, 0.2333, 0.53, 0.2333, 0.53, 0.2333, 0.53, 0.2333, 0.53, 0.2333, 0.53, 0.2333, 0.53, 0.2333, 0.53, 0.2333, 0.53, 0.2333, 0.53, 0.2333, 0.53, 0.2333, 0.53, 0.2333, 0.53, 0.2333, 0.53, 0.2333, 0.53, 0.2333, 0.53, 0.2333, 0.53, 0.2333, 0.53, 0.2333, 0.53, 0.2333, 0.53, 0.2333, 0.53, 0.2333, 0.53, 0.2333, 0.53, 0.2333, 0.53, 0.1875, 0.6475, 0.1875, 0.6475, 0.1875, 0.6475, 0.1875, 0.6475, 0.1875, 0.6475, 0.1875, 0.6475, 0.1875, 0.6475, 0.1875, 0.6475, 0.1875, 0.6475, 0.1875, 0.6475, 0.1875, 0.6475, 0.1875, 0.6475, 0.1875, 0.6475, 0.1875, 0.6475, 0.1875, 0.6475, 0.1875, 0.6475, 0.1875, 0.6475, 0.1875, 0.6475, 0.1875, 0.6475, 0.1875, 0.6475, 0.1875, 0.6475, 0.1875, 0.6475, 0.1875, 0.6475, 0.1875, 0.6475, 0.1875, 0.6475, 0.1875, 0.6475, 0.1875, 0.6475, 0.1875, 0.6475, 0.1875, 0.6475, 0.1875, 0.6475, 0.1875, 0.6475, 0.1875, 0.6475, 0.1875, 0.6475, 0.1875, 0.6475, 0.1875, 0.6475, 0.1875, 0.6475, 0.1875, 0.6475, 0.1875, 0.6475, 0.1875, 0.6475, 0.1875, 0.6475, 0.1875, 0.6475, 0.1875, 0.6475, 0.1875, 0.6475, 0.1875, 0.6475, 0.1875, 0.6475, 0.1875, 0.6475, 0.1875, 0.6475, 0.1875, 0.6475, 0.1875, 0.6475, 0.1875, 0.6475, 0.1875, 0.6475, 0.1875, 0.6475, 0.1875, 0.6475, 0.1875, 0.6475, 0.1875, 0.6475, 0.1875, 0.6475, 0.1875, 0.6475, 0.1875, 0.6475, 0.1875, 0.6475, 0.1875, 0.6475, 0.1875, 0.6475, 0.1875, 0.6475, 0.1875, 0.6475, 0.1875, 0.6475, 0.1396, 0.3075, 0.1396, 0.3075, 0.1396, 0.3075, 0.1396, 0.3075, 0.1396, 0.3075, 0.1396, 0.3075, 0.1396, 0.3075, 0.1396, 0.3075, 0.1396, 0.3075, 0.1396, 0.3075, 0.1396, 0.3075, 0.1396, 0.3075, 0.1396, 0.3075, 0.1396, 0.3075, 0.1396, 0.3075, 0.1396, 0.3075, 0.1396, 0.3075, 0.1396, 0.3075, 0.1396, 0.3075, 0.1396, 0.3075, 0.1396, 0.3075, 0.1396, 0.3075, 0.1396, 0.3075, 0.1396, 0.3075, 0.1396, 0.3075, 0.1396, 0.3075, 0.1396, 0.3075, 0.1396, 0.3075, 0.1396, 0.3075, 0.1396, 0.3075, 0.1396, 0.3075, 0.1396, 0.3075, 0.1396, 0.3075, 0.1396, 0.3075, 0.1396, 0.3075, 0.1396, 0.3075, 0.1396, 0.3075, 0.1396, 0.3075, 0.1396, 0.3075, 0.1396, 0.3075, 0.1396, 0.3075, 0.1396, 0.3075, 0.1396, 0.3075, 0.1396, 0.3075, 0.1396, 0.3075, 0.1396, 0.3075, 0.1396, 0.3075, 0.1396, 0.3075, 0.1396, 0.3075, 0.1396, 0.3075, 0.1396, 0.3075, 0.1396, 0.3075, 0.1396, 0.3075, 0.1396, 0.3075, 0.1396, 0.3075, 0.1396, 0.3075, 0.1396, 0.3075, 0.1396, 0.3075, 0.1396, 0.3075, 0.1396, 0.3075, 0.1396, 0.3075, 0.1396, 0.3075, 0.1396, 0.3075, 0.1396, 0.3075, 0.1396, 0.3075, 0.1396, 0.3075, 0.1396, 0.3075, 0.1396, 0.3075, 0.5354, 0.32, 0.5354, 0.32, 0.5354, 0.32, 0.5354, 0.32, 0.1396, 0.3075, 0.1396, 0.3075, 0.1396, 0.3075, 0.1396, 0.3075, 0.1396, 0.3075, 0.1396, 0.3075, 0.1396, 0.3075, 0.1396, 0.3075, 0.5354, 0.32, 0.5354, 0.32, 0.5354, 0.32, 0.5354, 0.32, 0.1396, 0.3075, 0.1396, 0.3075, 0.1396, 0.3075, 0.1396, 0.3075, 0.1396, 0.3075, 0.1396, 0.3075, 0.1396, 0.3075, 0.1396, 0.3075, 0.5354, 0.32, 0.5354, 0.32, 0.5354, 0.32, 0.5354, 0.32, 0.1396, 0.3075, 0.1396, 0.3075, 0.1396, 0.3075, 0.1396, 0.3075, 0.5354, 0.32, 0.5354, 0.32, 0.5354, 0.32, 0.5354, 0.32, 0.1396, 0.3075, 0.1396, 0.3075, 0.1396, 0.3075, 0.1396, 0.3075, 0.5354, 0.32, 0.5354, 0.32, 0.5354, 0.32, 0.5354, 0.32, 0.1396, 0.3075, 0.1396, 0.3075, 0.1396, 0.3075, 0.1396, 0.3075, 0.5354, 0.32, 0.5354, 0.32, 0.5354, 0.32, 0.5354, 0.32, 0.1396, 0.3075, 0.1396, 0.3075, 0.1396, 0.3075, 0.1396, 0.3075, 0.5354, 0.32, 0.5354, 0.32, 0.5354, 0.32, 0.5354, 0.32])
me_cylinder.materials.append(mat_material)
me_cylinder.update()
me_icosphere = bpy.data.meshes.new('Icosphere')
me_icosphere.from_pydata([(-6.762e-10, 2.261e-09, -0.5979), (0.4327, -0.3143, -0.2674), (-0.1653, -0.5086, -0.2674), (-0.5348, 2.261e-09, -0.2674), (-0.1653, 0.5086, -0.2674), (0.4327, 0.3143, -0.2674), (0.1653, -0.5086, 0.2674), (-0.4327, -0.3143, 0.2674), (-0.4327, 0.3143, 0.2674), (0.1653, 0.5086, 0.2674), (0.5348, 2.261e-09, 0.2674), (-6.762e-10, 2.261e-09, 0.5979), (-0.09713, -0.299, -0.5086), (0.2543, -0.1848, -0.5086), (0.1572, -0.4837, -0.3143), (0.5086, 2.261e-09, -0.3143), (0.2543, 0.1848, -0.5086), (-0.3143, 2.261e-09, -0.5086), (-0.4115, -0.299, -0.3143), (-0.09713, 0.299, -0.5086), (-0.4115, 0.299, -0.3143), (0.1572, 0.4837, -0.3143), (0.5686, -0.1848, 1.208e-07), (0.5686, 0.1848, 1.208e-07), (-6.762e-10, -0.5979, 1.208e-07), (0.3514, -0.4837, 1.208e-07), (-0.5686, -0.1848, 1.208e-07), (-0.3514, -0.4837, 1.208e-07), (-0.3514, 0.4837, 1.208e-07), (-0.5686, 0.1848, 1.208e-07), (0.3514, 0.4837, 1.208e-07), (-6.762e-10, 0.5979, 1.208e-07), (0.4115, -0.299, 0.3143), (-0.1572, -0.4837, 0.3143), (-0.5086, 2.261e-09, 0.3143), (-0.1572, 0.4837, 0.3143), (0.4115, 0.299, 0.3143), (0.09713, -0.299, 0.5086), (0.3143, 2.261e-09, 0.5086), (-0.2543, -0.1848, 0.5086), (-0.2543, 0.1848, 0.5086), (0.09713, 0.299, 0.5086)], [], [(0, 13, 12), (1, 13, 15), (0, 12, 17), (0, 17, 19), (0, 19, 16), (1, 15, 22), (2, 14, 24), (3, 18, 26), (4, 20, 28), (5, 21, 30), (1, 22, 25), (2, 24, 27), (3, 26, 29), (4, 28, 31), (5, 30, 23), (6, 32, 37), (7, 33, 39), (8, 34, 40), (9, 35, 41), (10, 36, 38), (38, 41, 11), (38, 36, 41), (36, 9, 41), (41, 40, 11), (41, 35, 40), (35, 8, 40), (40, 39, 11), (40, 34, 39), (34, 7, 39), (39, 37, 11), (39, 33, 37), (33, 6, 37), (37, 38, 11), (37, 32, 38), (32, 10, 38), (23, 36, 10), (23, 30, 36), (30, 9, 36), (31, 35, 9), (31, 28, 35), (28, 8, 35), (29, 34, 8), (29, 26, 34), (26, 7, 34), (27, 33, 7), (27, 24, 33), (24, 6, 33), (25, 32, 6), (25, 22, 32), (22, 10, 32), (30, 31, 9), (30, 21, 31), (21, 4, 31), (28, 29, 8), (28, 20, 29), (20, 3, 29), (26, 27, 7), (26, 18, 27), (18, 2, 27), (24, 25, 6), (24, 14, 25), (14, 1, 25), (22, 23, 10), (22, 15, 23), (15, 5, 23), (16, 21, 5), (16, 19, 21), (19, 4, 21), (19, 20, 4), (19, 17, 20), (17, 3, 20), (17, 18, 3), (17, 12, 18), (12, 2, 18), (15, 16, 5), (15, 13, 16), (13, 0, 16), (12, 14, 2), (12, 13, 14), (13, 1, 14)])
_uv = me_icosphere.uv_layers.new(name='UVMap')
_uv.uv.foreach_set('vector', [0.1818, 0.0, 0.2273, 0.07873, 0.1364, 0.07873, 0.2727, 0.1575, 0.3182, 0.07873, 0.3636, 0.1575, 0.9091, 0.0, 0.9545, 0.07873, 0.8636, 0.07873, 0.7273, 0.0, 0.7727, 0.07873, 0.6818, 0.07873, 0.5455, 0.0, 0.5909, 0.07873, 0.5, 0.07873, 0.2727, 0.1575, 0.3636, 0.1575, 0.3182, 0.2362, 0.09091, 0.1575, 0.1818, 0.1575, 0.1364, 0.2362, 0.8182, 0.1575, 0.9091, 0.1575, 0.8636, 0.2362, 0.6364, 0.1575, 0.7273, 0.1575, 0.6818, 0.2362, 0.4545, 0.1575, 0.5455, 0.1575, 0.5, 0.2362, 0.2727, 0.1575, 0.3182, 0.2362, 0.2273, 0.2362, 0.09091, 0.1575, 0.1364, 0.2362, 0.04546, 0.2362, 0.8182, 0.1575, 0.8636, 0.2362, 0.7727, 0.2362, 0.6364, 0.1575, 0.6818, 0.2362, 0.5909, 0.2362, 0.4545, 0.1575, 0.5, 0.2362, 0.4091, 0.2362, 0.1818, 0.3149, 0.2727, 0.3149, 0.2273, 0.3937, 0.0, 0.3149, 0.09091, 0.3149, 0.04546, 0.3937, 0.7273, 0.3149, 0.8182, 0.3149, 0.7727, 0.3937, 0.5455, 0.3149, 0.6364, 0.3149, 0.5909, 0.3937, 0.3636, 0.3149, 0.4545, 0.3149, 0.4091, 0.3937, 0.4091, 0.3937, 0.5, 0.3937, 0.4545, 0.4724, 0.4091, 0.3937, 0.4545, 0.3149, 0.5, 0.3937, 0.4545, 0.3149, 0.5455, 0.3149, 0.5, 0.3937, 0.5909, 0.3937, 0.6818, 0.3937, 0.6364, 0.4724, 0.5909, 0.3937, 0.6364, 0.3149, 0.6818, 0.3937, 0.6364, 0.3149, 0.7273, 0.3149, 0.6818, 0.3937, 0.7727, 0.3937, 0.8636, 0.3937, 0.8182, 0.4724, 0.7727, 0.3937, 0.8182, 0.3149, 0.8636, 0.3937, 0.8182, 0.3149, 0.9091, 0.3149, 0.8636, 0.3937, 0.04546, 0.3937, 0.1364, 0.3937, 0.09091, 0.4724, 0.04546, 0.3937, 0.09091, 0.3149, 0.1364, 0.3937, 0.09091, 0.3149, 0.1818, 0.3149, 0.1364, 0.3937, 0.2273, 0.3937, 0.3182, 0.3937, 0.2727, 0.4724, 0.2273, 0.3937, 0.2727, 0.3149, 0.3182, 0.3937, 0.2727, 0.3149, 0.3636, 0.3149, 0.3182, 0.3937, 0.4091, 0.2362, 0.4545, 0.3149, 0.3636, 0.3149, 0.4091, 0.2362, 0.5, 0.2362, 0.4545, 0.3149, 0.5, 0.2362, 0.5455, 0.3149, 0.4545, 0.3149, 0.5909, 0.2362, 0.6364, 0.3149, 0.5455, 0.3149, 0.5909, 0.2362, 0.6818, 0.2362, 0.6364, 0.3149, 0.6818, 0.2362, 0.7273, 0.3149, 0.6364, 0.3149, 0.7727, 0.2362, 0.8182, 0.3149, 0.7273, 0.3149, 0.7727, 0.2362, 0.8636, 0.2362, 0.8182, 0.3149, 0.8636, 0.2362, 0.9091, 0.3149, 0.8182, 0.3149, 0.04546, 0.2362, 0.09091, 0.3149, 0.0, 0.3149, 0.04546, 0.2362, 0.1364, 0.2362, 0.09091, 0.3149, 0.1364, 0.2362, 0.1818, 0.3149, 0.09091, 0.3149, 0.2273, 0.2362, 0.2727, 0.3149, 0.1818, 0.3149, 0.2273, 0.2362, 0.3182, 0.2362, 0.2727, 0.3149, 0.3182, 0.2362, 0.3636, 0.3149, 0.2727, 0.3149, 0.5, 0.2362, 0.5909, 0.2362, 0.5455, 0.3149, 0.5, 0.2362, 0.5455, 0.1575, 0.5909, 0.2362, 0.5455, 0.1575, 0.6364, 0.1575, 0.5909, 0.2362, 0.6818, 0.2362, 0.7727, 0.2362, 0.7273, 0.3149, 0.6818, 0.2362, 0.7273, 0.1575, 0.7727, 0.2362, 0.7273, 0.1575, 0.8182, 0.1575, 0.7727, 0.2362, 0.8636, 0.2362, 0.9545, 0.2362, 0.9091, 0.3149, 0.8636, 0.2362, 0.9091, 0.1575, 0.9545, 0.2362, 0.9091, 0.1575, 1.0, 0.1575, 0.9545, 0.2362, 0.1364, 0.2362, 0.2273, 0.2362, 0.1818, 0.3149, 0.1364, 0.2362, 0.1818, 0.1575, 0.2273, 0.2362, 0.1818, 0.1575, 0.2727, 0.1575, 0.2273, 0.2362, 0.3182, 0.2362, 0.4091, 0.2362, 0.3636, 0.3149, 0.3182, 0.2362, 0.3636, 0.1575, 0.4091, 0.2362, 0.3636, 0.1575, 0.4545, 0.1575, 0.4091, 0.2362, 0.5, 0.07873, 0.5455, 0.1575, 0.4545, 0.1575, 0.5, 0.07873, 0.5909, 0.07873, 0.5455, 0.1575, 0.5909, 0.07873, 0.6364, 0.1575, 0.5455, 0.1575, 0.6818, 0.07873, 0.7273, 0.1575, 0.6364, 0.1575, 0.6818, 0.07873, 0.7727, 0.07873, 0.7273, 0.1575, 0.7727, 0.07873, 0.8182, 0.1575, 0.7273, 0.1575, 0.8636, 0.07873, 0.9091, 0.1575, 0.8182, 0.1575, 0.8636, 0.07873, 0.9545, 0.07873, 0.9091, 0.1575, 0.9545, 0.07873, 1.0, 0.1575, 0.9091, 0.1575, 0.3636, 0.1575, 0.4091, 0.07873, 0.4545, 0.1575, 0.3636, 0.1575, 0.3182, 0.07873, 0.4091, 0.07873, 0.3182, 0.07873, 0.3636, 0.0, 0.4091, 0.07873, 0.1364, 0.07873, 0.1818, 0.1575, 0.09091, 0.1575, 0.1364, 0.07873, 0.2273, 0.07873, 0.1818, 0.1575, 0.2273, 0.07873, 0.2727, 0.1575, 0.1818, 0.1575])
me_icosphere.update()
me_cylinder_001 = bpy.data.meshes.new('Cylinder.001')
me_cylinder_001.from_pydata([(-0.694, -1.11, -1.523), (-0.5011, -0.9762, -0.2399), (-0.9354, -0.9354, -1.516), (-0.7856, -0.7856, -0.2324), (-1.11, -0.694, -1.523), (-0.9762, -0.5011, -0.2399), (-0.4041, -0.8109, 0.3655), (-0.6477, -0.6477, 0.3719), (-0.8109, -0.4041, 0.3655), (-0.3345, -0.6786, 0.6783), (-0.5405, -0.5405, 0.6837), (-0.6786, -0.3345, 0.6783), (-0.3639, -0.8391, -0.2617), (-0.6078, -1.023, -1.541), (-0.8492, -0.8492, -1.534), (-0.6485, -0.6485, -0.2542), (-1.023, -0.6078, -1.541), (-0.8391, -0.3639, -0.2617), (-0.5105, -0.5105, 0.3501), (-0.267, -0.6737, 0.3437), (-0.6737, -0.267, 0.3437), (-0.4034, -0.4034, 0.6619), (-0.1973, -0.5414, 0.6565), (-0.5414, -0.1973, 0.6565), (-0.4867, -0.4867, 0.7591), (-0.3874, -0.5532, 0.7565), (-0.5532, -0.3874, 0.7565), (-0.4206, -0.4206, 0.7486), (-0.3213, -0.4871, 0.746), (-0.4871, -0.3213, 0.746)], [], [(0, 1, 3, 2), (2, 3, 5, 4), (5, 3, 7, 8), (3, 1, 6, 7), (7, 6, 9, 10), (8, 7, 10, 11), (13, 14, 15, 12), (14, 16, 17, 15), (17, 20, 18, 15), (15, 18, 19, 12), (18, 21, 22, 19), (20, 23, 21, 18), (1, 12, 19, 6), (2, 14, 13, 0), (11, 26, 29, 23), (11, 23, 20, 8), (5, 17, 16, 4), (9, 25, 24, 10), (8, 20, 17, 5), (0, 13, 12, 1), (6, 19, 22, 9), (4, 16, 14, 2), (25, 28, 27, 24), (24, 27, 29, 26), (23, 29, 27, 21), (22, 28, 25, 9), (10, 24, 26, 11), (21, 27, 28, 22)])
_uv = me_cylinder_001.uv_layers.new(name='UVMap')
_uv.uv.foreach_set('vector', [0.4633, 0.3728, 0.4633, 0.3728, 0.4633, 0.3728, 0.4633, 0.3728, 0.4633, 0.3728, 0.4633, 0.3728, 0.4633, 0.3728, 0.4633, 0.3728, 0.5131, 0.4854, 0.5131, 0.4854, 0.5131, 0.4854, 0.5131, 0.4854, 0.5131, 0.4854, 0.5131, 0.4854, 0.5131, 0.4854, 0.5131, 0.4854, 0.4633, 0.3728, 0.4633, 0.3728, 0.4633, 0.3728, 0.4633, 0.3728, 0.4633, 0.3728, 0.4633, 0.3728, 0.4633, 0.3728, 0.4633, 0.3728, 0.4633, 0.3728, 0.4633, 0.3728, 0.4633, 0.3728, 0.4633, 0.3728, 0.4633, 0.3728, 0.4633, 0.3728, 0.4633, 0.3728, 0.4633, 0.3728, 0.5131, 0.4854, 0.5131, 0.4854, 0.5131, 0.4854, 0.5131, 0.4854, 0.5131, 0.4854, 0.5131, 0.4854, 0.5131, 0.4854, 0.5131, 0.4854, 0.4633, 0.3728, 0.4633, 0.3728, 0.4633, 0.3728, 0.4633, 0.3728, 0.4633, 0.3728, 0.4633, 0.3728, 0.4633, 0.3728, 0.4633, 0.3728, 0.5131, 0.4854, 0.5131, 0.4854, 0.5131, 0.4854, 0.5131, 0.4854, 0.4633, 0.3728, 0.4633, 0.3728, 0.4633, 0.3728, 0.4633, 0.3728, 0.4633, 0.3728, 0.4633, 0.3728, 0.4633, 0.3728, 0.4633, 0.3728, 0.4633, 0.3728, 0.4633, 0.3728, 0.4633, 0.3728, 0.4633, 0.3728, 0.4633, 0.3728, 0.4633, 0.3728, 0.4633, 0.3728, 0.4633, 0.3728, 0.4633, 0.3728, 0.4633, 0.3728, 0.4633, 0.3728, 0.4633, 0.3728, 0.5131, 0.4854, 0.5131, 0.4854, 0.5131, 0.4854, 0.5131, 0.4854, 0.4633, 0.3728, 0.4633, 0.3728, 0.4633, 0.3728, 0.4633, 0.3728, 0.4633, 0.3728, 0.4633, 0.3728, 0.4633, 0.3728, 0.4633, 0.3728, 0.4633, 0.3728, 0.4633, 0.3728, 0.4633, 0.3728, 0.4633, 0.3728, 0.4633, 0.3728, 0.4633, 0.3728, 0.4633, 0.3728, 0.4633, 0.3728, 0.4633, 0.3728, 0.4633, 0.3728, 0.4633, 0.3728, 0.4633, 0.3728, 0.4633, 0.3728, 0.4633, 0.3728, 0.4633, 0.3728, 0.4633, 0.3728, 0.4633, 0.3728, 0.4633, 0.3728, 0.4633, 0.3728, 0.4633, 0.3728, 0.4633, 0.3728, 0.4633, 0.3728, 0.4633, 0.3728, 0.4633, 0.3728, 0.4633, 0.3728, 0.4633, 0.3728, 0.4633, 0.3728, 0.4633, 0.3728])
me_cylinder_001.materials.append(mat_material)
me_cylinder_001.update()
me_torus = bpy.data.meshes.new('Torus')
me_torus.from_pydata([(0.88, 0.0, 0.0), (0.785, 0.0, 0.1645), (0.595, 0.0, 0.1645), (0.5, 0.0, 2.327e-17), (0.595, 0.0, -0.1645), (0.785, 0.0, -0.1645), (0.7621, 0.44, 0.0), (0.6798, 0.3925, 0.1645), (0.5153, 0.2975, 0.1645), (0.433, 0.25, 2.327e-17), (0.5153, 0.2975, -0.1645), (0.6798, 0.3925, -0.1645), (0.44, 0.7621, 0.0), (0.3925, 0.6798, 0.1645), (0.2975, 0.5153, 0.1645), (0.25, 0.433, 2.327e-17), (0.2975, 0.5153, -0.1645), (0.3925, 0.6798, -0.1645), (6.644e-08, 0.88, 0.0), (5.927e-08, 0.785, 0.1645), (4.492e-08, 0.595, 0.1645), (3.775e-08, 0.5, 2.327e-17), (4.492e-08, 0.595, -0.1645), (5.927e-08, 0.785, -0.1645), (-0.44, 0.7621, 0.0), (-0.3925, 0.6798, 0.1645), (-0.2975, 0.5153, 0.1645), (-0.25, 0.433, 2.327e-17), (-0.2975, 0.5153, -0.1645), (-0.3925, 0.6798, -0.1645), (-0.7621, 0.44, 0.0), (-0.6798, 0.3925, 0.1645), (-0.5153, 0.2975, 0.1645), (-0.433, 0.25, 2.327e-17), (-0.5153, 0.2975, -0.1645), (-0.6798, 0.3925, -0.1645), (-0.88, 7.693e-08, 0.0), (-0.785, 6.863e-08, 0.1645), (-0.595, 5.202e-08, 0.1645), (-0.5, 4.371e-08, 2.327e-17), (-0.595, 5.202e-08, -0.1645), (-0.785, 6.863e-08, -0.1645), (-0.7621, -0.44, 0.0), (-0.6798, -0.3925, 0.1645), (-0.5153, -0.2975, 0.1645), (-0.433, -0.25, 2.327e-17), (-0.5153, -0.2975, -0.1645), (-0.6798, -0.3925, -0.1645), (-0.44, -0.7621, 0.0), (-0.3925, -0.6798, 0.1645), (-0.2975, -0.5153, 0.1645), (-0.25, -0.433, 2.327e-17), (-0.2975, -0.5153, -0.1645), (-0.3925, -0.6798, -0.1645), (6.644e-08, -0.88, 0.0), (5.927e-08, -0.785, 0.1645), (4.492e-08, -0.595, 0.1645), (3.775e-08, -0.5, 2.327e-17), (4.492e-08, -0.595, -0.1645), (5.927e-08, -0.785, -0.1645), (0.44, -0.7621, 0.0), (0.3925, -0.6798, 0.1645), (0.2975, -0.5153, 0.1645), (0.25, -0.433, 2.327e-17), (0.2975, -0.5153, -0.1645), (0.3925, -0.6798, -0.1645), (0.7621, -0.44, 0.0), (0.6798, -0.3925, 0.1645), (0.5153, -0.2975, 0.1645), (0.433, -0.25, 2.327e-17), (0.5153, -0.2975, -0.1645), (0.6798, -0.3925, -0.1645)], [], [(0, 6, 7, 1), (1, 7, 8, 2), (2, 8, 9, 3), (3, 9, 10, 4), (4, 10, 11, 5), (5, 11, 6, 0), (6, 12, 13, 7), (7, 13, 14, 8), (8, 14, 15, 9), (9, 15, 16, 10), (10, 16, 17, 11), (11, 17, 12, 6), (12, 18, 19, 13), (13, 19, 20, 14), (14, 20, 21, 15), (15, 21, 22, 16), (16, 22, 23, 17), (17, 23, 18, 12), (18, 24, 25, 19), (19, 25, 26, 20), (20, 26, 27, 21), (21, 27, 28, 22), (22, 28, 29, 23), (23, 29, 24, 18), (24, 30, 31, 25), (25, 31, 32, 26), (26, 32, 33, 27), (27, 33, 34, 28), (28, 34, 35, 29), (29, 35, 30, 24), (30, 36, 37, 31), (31, 37, 38, 32), (32, 38, 39, 33), (33, 39, 40, 34), (34, 40, 41, 35), (35, 41, 36, 30), (36, 42, 43, 37), (37, 43, 44, 38), (38, 44, 45, 39), (39, 45, 46, 40), (40, 46, 47, 41), (41, 47, 42, 36), (42, 48, 49, 43), (43, 49, 50, 44), (44, 50, 51, 45), (45, 51, 52, 46), (46, 52, 53, 47), (47, 53, 48, 42), (48, 54, 55, 49), (49, 55, 56, 50), (50, 56, 57, 51), (51, 57, 58, 52), (52, 58, 59, 53), (53, 59, 54, 48), (54, 60, 61, 55), (55, 61, 62, 56), (56, 62, 63, 57), (57, 63, 64, 58), (58, 64, 65, 59), (59, 65, 60, 54), (60, 66, 67, 61), (61, 67, 68, 62), (62, 68, 69, 63), (63, 69, 70, 64), (64, 70, 71, 65), (65, 71, 66, 60), (66, 0, 1, 67), (67, 1, 2, 68), (68, 2, 3, 69), (69, 3, 4, 70), (70, 4, 5, 71), (71, 5, 0, 66)])
_uv = me_torus.uv_layers.new(name='UVMap')
_uv.uv.foreach_set('vector', [0.1483, 0.4614, 0.1483, 0.4614, 0.1483, 0.4614, 0.1483, 0.4614, 0.1483, 0.4614, 0.1483, 0.4614, 0.1483, 0.4614, 0.1483, 0.4614, 0.1483, 0.4614, 0.1483, 0.4614, 0.1483, 0.4614, 0.1483, 0.4614, 0.1483, 0.4614, 0.1483, 0.4614, 0.1483, 0.4614, 0.1483, 0.4614, 0.1483, 0.4614, 0.1483, 0.4614, 0.1483, 0.4614, 0.1483, 0.4614, 0.1483, 0.4614, 0.1483, 0.4614, 0.1483, 0.4614, 0.1483, 0.4614, 0.1483, 0.4614, 0.1483, 0.4614, 0.1483, 0.4614, 0.1483, 0.4614, 0.1483, 0.4614, 0.1483, 0.4614, 0.1483, 0.4614, 0.1483, 0.4614, 0.1483, 0.4614, 0.1483, 0.4614, 0.1483, 0.4614, 0.1483, 0.4614, 0.1483, 0.4614, 0.1483, 0.4614, 0.1483, 0.4614, 0.1483, 0.4614, 0.1483, 0.4614, 0.1483, 0.4614, 0.1483, 0.4614, 0.1483, 0.4614, 0.1483, 0.4614, 0.1483, 0.4614, 0.1483, 0.4614, 0.1483, 0.4614, 0.1483, 0.4614, 0.1483, 0.4614, 0.1483, 0.4614, 0.1483, 0.4614, 0.1483, 0.4614, 0.1483, 0.4614, 0.1483, 0.4614, 0.1483, 0.4614, 0.1483, 0.4614, 0.1483, 0.4614, 0.1483, 0.4614, 0.1483, 0.4614, 0.1483, 0.4614, 0.1483, 0.4614, 0.1483, 0.4614, 0.1483, 0.4614, 0.1483, 0.4614, 0.1483, 0.4614, 0.1483, 0.4614, 0.1483, 0.4614, 0.1483, 0.4614, 0.1483, 0.4614, 0.1483, 0.4614, 0.1483, 0.4614, 0.1483, 0.4614, 0.1483, 0.4614, 0.1483, 0.4614, 0.1483, 0.4614, 0.1483, 0.4614, 0.1483, 0.4614, 0.1483, 0.4614, 0.1483, 0.4614, 0.1483, 0.4614, 0.1483, 0.4614, 0.1483, 0.4614, 0.1483, 0.4614, 0.1483, 0.4614, 0.1483, 0.4614, 0.1483, 0.4614, 0.1483, 0.4614, 0.1483, 0.4614, 0.1483, 0.4614, 0.1483, 0.4614, 0.1483, 0.4614, 0.1483, 0.4614, 0.1483, 0.4614, 0.1483, 0.4614, 0.1483, 0.4614, 0.1483, 0.4614, 0.1483, 0.4614, 0.1483, 0.4614, 0.1483, 0.4614, 0.1483, 0.4614, 0.1483, 0.4614, 0.1483, 0.4614, 0.1483, 0.4614, 0.1483, 0.4614, 0.1483, 0.4614, 0.1483, 0.4614, 0.1483, 0.4614, 0.1483, 0.4614, 0.1483, 0.4614, 0.1483, 0.4614, 0.1483, 0.4614, 0.1483, 0.4614, 0.1483, 0.4614, 0.1483, 0.4614, 0.1483, 0.4614, 0.1483, 0.4614, 0.1483, 0.4614, 0.1483, 0.4614, 0.1483, 0.4614, 0.1483, 0.4614, 0.1483, 0.4614, 0.1483, 0.4614, 0.1483, 0.4614, 0.1483, 0.4614, 0.1483, 0.4614, 0.1483, 0.4614, 0.1483, 0.4614, 0.1483, 0.4614, 0.1483, 0.4614, 0.1483, 0.4614, 0.1483, 0.4614, 0.1483, 0.4614, 0.1483, 0.4614, 0.1483, 0.4614, 0.1483, 0.4614, 0.1483, 0.4614, 0.1483, 0.4614, 0.1483, 0.4614, 0.1483, 0.4614, 0.1483, 0.4614, 0.1483, 0.4614, 0.1483, 0.4614, 0.1483, 0.4614, 0.1483, 0.4614, 0.1483, 0.4614, 0.1483, 0.4614, 0.1483, 0.4614, 0.1483, 0.4614, 0.1483, 0.4614, 0.1483, 0.4614, 0.1483, 0.4614, 0.1483, 0.4614, 0.1483, 0.4614, 0.1483, 0.4614, 0.1483, 0.4614, 0.1483, 0.4614, 0.1483, 0.4614, 0.1483, 0.4614, 0.1483, 0.4614, 0.1483, 0.4614, 0.1483, 0.4614, 0.1483, 0.4614, 0.1483, 0.4614, 0.1483, 0.4614, 0.1483, 0.4614, 0.1483, 0.4614, 0.1483, 0.4614, 0.1483, 0.4614, 0.1483, 0.4614, 0.1483, 0.4614, 0.1483, 0.4614, 0.1483, 0.4614, 0.1483, 0.4614, 0.1483, 0.4614, 0.1483, 0.4614, 0.1483, 0.4614, 0.1483, 0.4614, 0.1483, 0.4614, 0.1483, 0.4614, 0.1483, 0.4614, 0.1483, 0.4614, 0.1483, 0.4614, 0.1483, 0.4614, 0.1483, 0.4614, 0.1483, 0.4614, 0.1483, 0.4614, 0.1483, 0.4614, 0.1483, 0.4614, 0.1483, 0.4614, 0.1483, 0.4614, 0.1483, 0.4614, 0.1483, 0.4614, 0.1483, 0.4614, 0.1483, 0.4614, 0.1483, 0.4614, 0.1483, 0.4614, 0.1483, 0.4614, 0.1483, 0.4614, 0.1483, 0.4614, 0.1483, 0.4614, 0.1483, 0.4614, 0.1483, 0.4614, 0.1483, 0.4614, 0.1483, 0.4614, 0.1483, 0.4614, 0.1483, 0.4614, 0.1483, 0.4614, 0.1483, 0.4614, 0.1483, 0.4614, 0.1483, 0.4614, 0.1483, 0.4614, 0.1483, 0.4614, 0.1483, 0.4614, 0.1483, 0.4614, 0.1483, 0.4614, 0.1483, 0.4614, 0.1483, 0.4614, 0.1483, 0.4614, 0.1483, 0.4614, 0.1483, 0.4614, 0.1483, 0.4614, 0.1483, 0.4614, 0.1483, 0.4614, 0.1483, 0.4614, 0.1483, 0.4614, 0.1483, 0.4614, 0.1483, 0.4614, 0.1483, 0.4614, 0.1483, 0.4614, 0.1483, 0.4614, 0.1483, 0.4614, 0.1483, 0.4614, 0.1483, 0.4614, 0.1483, 0.4614, 0.1483, 0.4614, 0.1483, 0.4614, 0.1483, 0.4614, 0.1483, 0.4614, 0.1483, 0.4614, 0.1483, 0.4614, 0.1483, 0.4614, 0.1483, 0.4614, 0.1483, 0.4614, 0.1483, 0.4614, 0.1483, 0.4614, 0.1483, 0.4614, 0.1483, 0.4614, 0.1483, 0.4614, 0.1483, 0.4614, 0.1483, 0.4614, 0.1483, 0.4614, 0.1483, 0.4614, 0.1483, 0.4614, 0.1483, 0.4614, 0.1483, 0.4614, 0.1483, 0.4614, 0.1483, 0.4614, 0.1483, 0.4614, 0.1483, 0.4614, 0.1483, 0.4614, 0.1483, 0.4614, 0.1483, 0.4614, 0.1483, 0.4614, 0.1483, 0.4614, 0.1483, 0.4614, 0.1483, 0.4614, 0.1483, 0.4614, 0.1483, 0.4614, 0.1483, 0.4614, 0.1483, 0.4614, 0.1483, 0.4614, 0.1483, 0.4614, 0.1483, 0.4614, 0.1483, 0.4614, 0.1483, 0.4614, 0.1483, 0.4614, 0.1483, 0.4614, 0.1483, 0.4614, 0.1483, 0.4614, 0.1483, 0.4614, 0.1483, 0.4614, 0.1483, 0.4614, 0.1483, 0.4614, 0.1483, 0.4614, 0.1483, 0.4614, 0.1483, 0.4614, 0.1483, 0.4614])
me_torus.materials.append(mat_material)
me_torus.update()

# ---- objects
ob_cylinder = bpy.data.objects.new('Cylinder', me_cylinder)
ob_icosphere = bpy.data.objects.new('Icosphere', me_icosphere)
ob_cylinder_001 = bpy.data.objects.new('Cylinder.001', me_cylinder_001)
ob_torus = bpy.data.objects.new('Torus', me_torus)

# ---- transforms, parenting, visibility, modifiers, constraints
ob_cylinder.location = (0.0, 0.0, 0.0)
ob_icosphere.location = (0.0, 0.0, 4.362)
ob_cylinder_001.location = (0.0, 0.0, 2.254)
_m = ob_cylinder_001.modifiers.new('Mirror', 'MIRROR')
_m.use_axis = (True, True, False)
ob_torus.location = (0.0, 0.0, 3.905)

# ---- collection membership
col_collection.objects.link(ob_cylinder)
col_collection.objects.link(ob_icosphere)
col_collection.objects.link(ob_cylinder_001)
col_collection.objects.link(ob_torus)

# ---- scene / render settings (as saved in the file)
scene.frame_start = 1; scene.frame_end = 250; scene.frame_set(1)
scene.render.engine = 'BLENDER_EEVEE_NEXT'
scene.cycles.sampling_pattern = 'TABULATED_SOBOL'
scene.view_settings.view_transform = 'Filmic'
bpy.context.view_layer.update()

# ---- added for rendering (the .blend has no active camera and no usable light): camera, sun
cam_auto = bpy.data.cameras.new('AutoCamera')
cam_auto.lens = 50.0
cam_auto.sensor_width = 36.0
cam_auto.clip_end = 1000.0
ob_auto_camera = bpy.data.objects.new('AutoCamera', cam_auto)
scene.collection.objects.link(ob_auto_camera)
ob_auto_camera.location = (5.52052, -6.62462, 6.87106)
ob_auto_camera.rotation_euler = (1.09748, -7.21219e-08, 0.694738)
scene.camera = ob_auto_camera
light_auto_sun = bpy.data.lights.new('AutoSun', 'SUN')
light_auto_sun.energy = 3.0
light_auto_sun.angle = 0.0523599
ob_auto_sun = bpy.data.objects.new('AutoSun', light_auto_sun)
scene.collection.objects.link(ob_auto_sun)
ob_auto_sun.rotation_euler = (0.872665, 0.174533, 0.523599)
bpy.context.view_layer.update()
